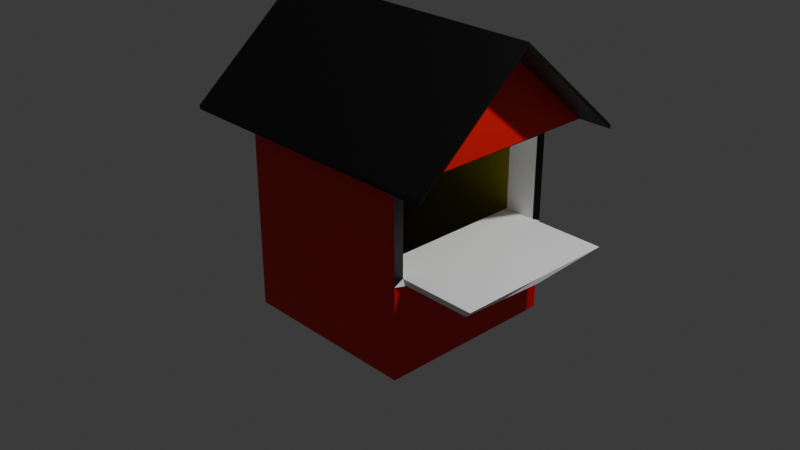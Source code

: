 # Source: cabin.blend  (saved by Blender 4.3.34; exported with 4.5.12 LTS)
import bpy
from mathutils import Matrix  # noqa: F401  (used for matrix-valued properties, if any)

bpy.ops.wm.read_factory_settings(use_empty=True)
scene = bpy.context.scene
scene.name = 'Scene'

# ---- collections
col_collection = bpy.data.collections.new('Collection'); scene.collection.children.link(col_collection)

# ---- materials (node trees are filled in below, after node groups)
mat_white = bpy.data.materials.new('white')
mat_white.alpha_threshold = 0.0
mat_white.roughness = 0.5
mat_white.line_color = (0.0, 0.0, 0.0, 1.0)
mat_black = bpy.data.materials.new('black')
mat_red = bpy.data.materials.new('red')
mat_wood = bpy.data.materials.new('wood')

# ---- material node trees
mat_white.use_nodes = True; mat_white.node_tree.nodes.clear()
_N = mat_white.node_tree.nodes; _L = mat_white.node_tree.links
n0 = _N.new('ShaderNodeOutputMaterial'); n0.name = 'Material Output'; n0.location = (300, 300)
n1 = _N.new('ShaderNodeBsdfPrincipled'); n1.name = 'Principled BSDF'; n1.location = (10, 300)
n1.inputs[0].default_value = (1.0, 1.0, 1.0, 1.0)
n1.inputs[3].default_value = 1.45
_L.new(n1.outputs[0], n0.inputs[0])
n0.is_active_output = True
mat_black.use_nodes = True; mat_black.node_tree.nodes.clear()
_N = mat_black.node_tree.nodes; _L = mat_black.node_tree.links
n0 = _N.new('ShaderNodeBsdfPrincipled'); n0.name = 'Principled BSDF'; n0.location = (10, 300)
n0.inputs[0].default_value = (0.000979, 0.000979, 0.000979, 1.0)
n1 = _N.new('ShaderNodeOutputMaterial'); n1.name = 'Material Output'; n1.location = (300, 300)
_L.new(n0.outputs[0], n1.inputs[0])
n1.is_active_output = True
mat_red.use_nodes = True; mat_red.node_tree.nodes.clear()
_N = mat_red.node_tree.nodes; _L = mat_red.node_tree.links
n0 = _N.new('ShaderNodeBsdfPrincipled'); n0.name = 'Principled BSDF'; n0.location = (10, 300)
n0.inputs[0].default_value = (0.8, 0.004417, 0.0, 1.0)
n1 = _N.new('ShaderNodeOutputMaterial'); n1.name = 'Material Output'; n1.location = (300, 300)
_L.new(n0.outputs[0], n1.inputs[0])
n1.is_active_output = True
mat_wood.use_nodes = True; mat_wood.node_tree.nodes.clear()
_N = mat_wood.node_tree.nodes; _L = mat_wood.node_tree.links
n0 = _N.new('ShaderNodeBsdfPrincipled'); n0.name = 'Principled BSDF'; n0.location = (10, 300)
n0.inputs[0].default_value = (0.3128, 0.276, 0.0, 1.0)
n1 = _N.new('ShaderNodeOutputMaterial'); n1.name = 'Material Output'; n1.location = (300, 300)
_L.new(n0.outputs[0], n1.inputs[0])
n1.is_active_output = True

# ---- world
world_world = bpy.data.worlds.new('World'); scene.world = world_world
world_world.use_nodes = True; world_world.node_tree.nodes.clear()
_N = world_world.node_tree.nodes; _L = world_world.node_tree.links
n0 = _N.new('ShaderNodeOutputWorld'); n0.name = 'World Output'; n0.location = (300, 300)
n1 = _N.new('ShaderNodeBackground'); n1.name = 'Background'; n1.location = (10, 300)
n1.inputs[0].default_value = (0.05088, 0.05088, 0.05088, 1.0)
_L.new(n1.outputs[0], n0.inputs[0])
n0.is_active_output = True
world_world.color = (0.05088, 0.05088, 0.05088)
world_world.sun_shadow_jitter_overblur = 0.0

# ---- cameras
cam_camera = bpy.data.cameras.new('Camera')
cam_camera.clip_end = 100.0
cam_camera.ortho_scale = 7.314

# ---- lights
light_light = bpy.data.lights.new('Light', 'POINT')
light_light.energy = 1000.0
light_light.shadow_soft_size = 0.1

# ---- meshes
me_cube = bpy.data.meshes.new('Cube')
me_cube.from_pydata([(1.0, 1.0, 1.0), (1.0, 1.0, -1.0), (1.0, -1.0, 1.0), (1.0, -1.0, -1.0), (-1.0, 1.0, 1.0), (-1.0, 1.0, -1.0), (-1.0, -1.0, 1.0), (-1.0, -1.0, -1.0), (1.0, 1.0, 0.0), (1.0, -1.0, 0.0), (1.0, 0.0, 1.0), (1.0, 0.0, -1.0), (1.0, 0.0, 0.0), (1.0, 0.0, 0.9463), (1.0, -0.8926, 0.9463), (1.0, 0.8926, 0.9463), (1.0, 0.8926, 0.05372), (1.0, -0.8926, 0.05372), (1.0, 0.0, 0.05372), (0.6569, 0.0, 0.9463), (0.6569, -0.8926, 0.9463), (0.6569, 0.8926, 0.9463), (0.6569, 0.8926, 0.05372), (0.6569, -0.8926, 0.05372), (0.6569, 0.0, 0.05372), (-0.8402, 0.0, 0.9463), (-0.8402, -0.8926, 0.9463), (-0.8402, 0.8926, 0.9463), (-0.8402, 0.8926, 0.05372), (-0.8402, -0.8926, 0.05372), (-0.8402, 0.0, 0.05372), (0.6569, 0.0, -0.9383), (0.6569, -0.8926, -0.9383), (0.6569, 0.8926, -0.9383), (-0.8402, 0.0, -0.9383), (-0.8402, -0.8926, -0.9383), (-0.8402, 0.8926, -0.9383), (1.0, -1.0, 1.078), (-1.0, -1.0, 1.078), (1.0, 0.0, 1.078), (-1.0, 1.0, 1.078), (1.0, 1.0, 1.078), (1.208, -1.261, 1.085), (-1.168, -1.261, 1.085), (1.208, 0.0, 1.085), (-1.168, 1.261, 1.085), (1.208, 1.261, 1.085), (1.208, 0.0, 2.158), (-1.168, 0.0, 2.158), (1.004, 0.0, 0.0), (1.047, -0.8959, 0.0), (1.047, 0.8959, 0.0), (1.004, 0.8926, 0.05372), (1.004, 0.0, 0.05372), (1.004, -0.8926, 0.05372), (1.831, 0.0, 0.0), (1.788, -0.8959, 0.0), (1.788, 0.8959, 0.0), (1.831, 0.8926, 0.05372), (1.831, 0.0, 0.05372), (1.831, -0.8926, 0.05372), (1.208, -1.261, 1.13), (-1.168, -1.261, 1.13), (-1.168, 1.261, 1.13), (1.208, 1.261, 1.13), (1.208, 0.0, 2.203), (-1.168, 0.0, 2.203), (-1.536, -1.261, 1.085), (-1.536, -1.261, 1.13), (1.577, 1.261, 1.085), (1.577, 0.0, 2.158), (1.577, -1.261, 1.085), (-1.536, 0.0, 2.158), (-1.536, 1.261, 1.085), (1.577, 1.261, 1.13), (1.577, 0.0, 2.203), (1.577, -1.261, 1.13), (-1.536, 0.0, 2.203), (-1.536, 1.261, 1.13)], [], [(4, 6, 38, 40), (3, 9, 2, 6, 7), (7, 6, 4, 5), (5, 1, 11, 3, 7), (2, 9, 17, 14), (5, 4, 0, 8, 1), (11, 12, 9, 3), (1, 8, 12, 11), (16, 18, 53, 52), (14, 17, 23, 20), (17, 18, 24, 23), (10, 2, 14, 13), (9, 12, 49, 50), (0, 10, 13, 15), (8, 0, 15, 16), (22, 21, 27, 28), (21, 19, 25, 27), (13, 14, 20, 19), (18, 16, 22, 24), (15, 13, 19, 21), (16, 15, 21, 22), (30, 25, 26, 29), (28, 27, 25, 30), (23, 24, 31, 32), (20, 23, 29, 26), (19, 20, 26, 25), (28, 30, 34, 36), (32, 31, 34, 35), (31, 33, 36, 34), (29, 23, 32, 35), (22, 28, 36, 33), (24, 22, 33, 31), (30, 29, 35, 34), (38, 37, 42, 43), (2, 10, 39, 37), (10, 0, 41, 39), (0, 4, 40, 41), (6, 2, 37, 38), (42, 44, 47), (41, 40, 45, 46), (37, 39, 44, 42), (39, 41, 46, 44), (40, 38, 43, 45), (44, 46, 47), (45, 43, 48), (43, 42, 61, 62), (48, 43, 67, 72), (52, 53, 59, 58), (54, 50, 56, 60), (8, 16, 52, 51), (17, 9, 50, 54), (12, 8, 51, 49), (18, 17, 54, 53), (55, 57, 58, 59), (56, 55, 59, 60), (51, 52, 58, 57), (50, 49, 55, 56), (53, 54, 60, 59), (49, 51, 57, 55), (62, 61, 65, 66), (64, 63, 66, 65), (64, 65, 75, 74), (66, 63, 78, 77), (46, 45, 63, 64), (42, 47, 70, 71), (72, 67, 68, 77), (70, 69, 74, 75), (73, 72, 77, 78), (71, 70, 75, 76), (43, 62, 68, 67), (65, 61, 76, 75), (63, 45, 73, 78), (61, 42, 71, 76), (45, 48, 72, 73), (62, 66, 77, 68), (47, 46, 69, 70), (46, 64, 74, 69)])
me_cube.polygons.foreach_set('material_index', [0, 2, 2, 0, 1, 2, 2, 2, 0, 0, 0, 1, 0, 1, 1, 3, 3, 0, 0, 0, 0, 3, 3, 0, 3, 3, 3, 3, 3, 3, 3, 0, 3, 1, 0, 0, 0, 0, 2, 1, 1, 1, 1, 2, 2, 1, 1, 0, 0, 0, 0, 0, 0, 0, 0, 0, 0, 0, 0, 1, 1, 1, 1, 1, 1, 1, 1, 1, 1, 1, 1, 1, 1, 1, 1, 1, 1])
_uv = me_cube.uv_layers.new(name='UVMap')
_uv.uv.foreach_set('vector', [0.625, 0.25, 0.625, 0.0, 0.625, 0.0, 0.625, 0.25, 0.375, 0.75, 0.5, 0.75, 0.625, 0.75, 0.625, 1.0, 0.375, 1.0, 0.375, 0.0, 0.625, 0.0, 0.625, 0.25, 0.375, 0.25, 0.125, 0.5, 0.375, 0.5, 0.375, 0.625, 0.375, 0.75, 0.125, 0.75, 0.625, 0.75, 0.5, 0.75, 0.5, 0.75, 0.625, 0.75, 0.375, 0.25, 0.625, 0.25, 0.625, 0.5, 0.5, 0.5, 0.375, 0.5, 0.375, 0.625, 0.5, 0.625, 0.5, 0.75, 0.375, 0.75, 0.375, 0.5, 0.5, 0.5, 0.5, 0.625, 0.375, 0.625, 0.5, 0.5, 0.5, 0.625, 0.5, 0.625, 0.5, 0.5, 0.625, 0.75, 0.5, 0.75, 0.5, 0.75, 0.625, 0.75, 0.5, 0.75, 0.5, 0.625, 0.5, 0.625, 0.5, 0.75, 0.625, 0.625, 0.625, 0.75, 0.625, 0.75, 0.625, 0.625, 0.5, 0.75, 0.5, 0.625, 0.5, 0.625, 0.5, 0.75, 0.625, 0.5, 0.625, 0.625, 0.625, 0.625, 0.625, 0.5, 0.5, 0.5, 0.625, 0.5, 0.625, 0.5, 0.5, 0.5, 0.5, 0.5, 0.625, 0.5, 0.625, 0.5, 0.5, 0.5, 0.625, 0.5, 0.625, 0.625, 0.625, 0.625, 0.625, 0.5, 0.625, 0.625, 0.625, 0.75, 0.625, 0.75, 0.625, 0.625, 0.5, 0.625, 0.5, 0.5, 0.5, 0.5, 0.5, 0.625, 0.625, 0.5, 0.625, 0.625, 0.625, 0.625, 0.625, 0.5, 0.5, 0.5, 0.625, 0.5, 0.625, 0.5, 0.5, 0.5, 0.5, 0.625, 0.625, 0.625, 0.625, 0.75, 0.5, 0.75, 0.5, 0.5, 0.625, 0.5, 0.625, 0.625, 0.5, 0.625, 0.5, 0.75, 0.5, 0.625, 0.5, 0.625, 0.5, 0.75, 0.625, 0.75, 0.5, 0.75, 0.5, 0.75, 0.625, 0.75, 0.625, 0.625, 0.625, 0.75, 0.625, 0.75, 0.625, 0.625, 0.5, 0.5, 0.5, 0.625, 0.5, 0.625, 0.5, 0.5, 0.5, 0.75, 0.5, 0.625, 0.5, 0.625, 0.5, 0.75, 0.5, 0.625, 0.5, 0.5, 0.5, 0.5, 0.5, 0.625, 0.5, 0.75, 0.5, 0.75, 0.5, 0.75, 0.5, 0.75, 0.5, 0.5, 0.5, 0.5, 0.5, 0.5, 0.5, 0.5, 0.5, 0.625, 0.5, 0.5, 0.5, 0.5, 0.5, 0.625, 0.5, 0.625, 0.5, 0.75, 0.5, 0.75, 0.5, 0.625, 0.625, 1.0, 0.625, 0.75, 0.625, 0.75, 0.625, 1.0, 0.625, 0.75, 0.625, 0.625, 0.625, 0.625, 0.625, 0.75, 0.625, 0.625, 0.625, 0.5, 0.625, 0.5, 0.625, 0.625, 0.625, 0.5, 0.625, 0.25, 0.625, 0.25, 0.625, 0.5, 0.625, 1.0, 0.625, 0.75, 0.625, 0.75, 0.625, 1.0, 0.625, 0.75, 0.625, 0.625, 0.625, 0.75, 0.625, 0.5, 0.625, 0.25, 0.625, 0.25, 0.625, 0.5, 0.625, 0.75, 0.625, 0.625, 0.625, 0.625, 0.625, 0.75, 0.625, 0.625, 0.625, 0.5, 0.625, 0.5, 0.625, 0.625, 0.625, 0.25, 0.625, 0.0, 0.625, 0.0, 0.625, 0.25, 0.625, 0.625, 0.625, 0.5, 0.625, 0.625, 0.625, 0.25, 0.625, 0.0, 0.625, 0.25, 0.625, 1.0, 0.625, 0.75, 0.625, 0.75, 0.625, 1.0, 0.625, 0.25, 0.625, 0.0, 0.625, 0.0, 0.625, 0.25, 0.5, 0.5, 0.5, 0.625, 0.5, 0.625, 0.5, 0.5, 0.5, 0.75, 0.5, 0.75, 0.5, 0.75, 0.5, 0.75, 0.5, 0.5, 0.5, 0.5, 0.5, 0.5, 0.5, 0.5, 0.5, 0.75, 0.5, 0.75, 0.5, 0.75, 0.5, 0.75, 0.5, 0.625, 0.5, 0.5, 0.5, 0.5, 0.5, 0.625, 0.5, 0.625, 0.5, 0.75, 0.5, 0.75, 0.5, 0.625, 0.5, 0.625, 0.5, 0.5, 0.5, 0.5, 0.5, 0.625, 0.5, 0.75, 0.5, 0.625, 0.5, 0.625, 0.5, 0.75, 0.5, 0.5, 0.5, 0.5, 0.5, 0.5, 0.5, 0.5, 0.5, 0.75, 0.5, 0.625, 0.5, 0.625, 0.5, 0.75, 0.5, 0.625, 0.5, 0.75, 0.5, 0.75, 0.5, 0.625, 0.5, 0.625, 0.5, 0.5, 0.5, 0.5, 0.5, 0.625, 0.625, 1.0, 0.625, 0.75, 0.625, 0.75, 0.625, 1.0, 0.625, 0.5, 0.625, 0.25, 0.625, 0.25, 0.625, 0.5, 0.625, 0.5, 0.625, 0.5, 0.625, 0.5, 0.625, 0.5, 0.625, 0.25, 0.625, 0.25, 0.625, 0.25, 0.625, 0.25, 0.625, 0.5, 0.625, 0.25, 0.625, 0.25, 0.625, 0.5, 0.625, 0.75, 0.625, 0.75, 0.625, 0.75, 0.625, 0.75, 0.625, 0.25, 0.625, 0.0, 0.625, 0.0, 0.625, 0.25, 0.625, 0.625, 0.625, 0.5, 0.625, 0.5, 0.625, 0.625, 0.625, 0.25, 0.625, 0.25, 0.625, 0.25, 0.625, 0.25, 0.625, 0.75, 0.625, 0.75, 0.625, 0.75, 0.625, 0.75, 0.625, 1.0, 0.625, 1.0, 0.625, 1.0, 0.625, 1.0, 0.625, 0.75, 0.625, 0.75, 0.625, 0.75, 0.625, 0.75, 0.625, 0.25, 0.625, 0.25, 0.625, 0.25, 0.625, 0.25, 0.625, 0.75, 0.625, 0.75, 0.625, 0.75, 0.625, 0.75, 0.625, 0.25, 0.625, 0.25, 0.625, 0.25, 0.625, 0.25, 0.625, 1.0, 0.625, 1.0, 0.625, 1.0, 0.625, 1.0, 0.625, 0.625, 0.625, 0.5, 0.625, 0.5, 0.625, 0.625, 0.625, 0.5, 0.625, 0.5, 0.625, 0.5, 0.625, 0.5])
me_cube.materials.append(mat_white)
me_cube.materials.append(mat_black)
me_cube.materials.append(mat_red)
me_cube.materials.append(mat_wood)
me_cube.materials.append(None)
me_cube.use_mirror_vertex_groups = False
me_cube.update()

# ---- objects
ob_cube = bpy.data.objects.new('Cube', me_cube)
ob_light = bpy.data.objects.new('Light', light_light)
ob_camera = bpy.data.objects.new('Camera', cam_camera)

# ---- transforms, parenting, visibility, modifiers, constraints
ob_cube.location = (0.0, 0.0, 0.0)
ob_cube.lock_rotations_4d = False
ob_cube.empty_display_type = 'ARROWS'
ob_cube.lineart.crease_threshold = 0.0
ob_light.location = (4.076, 1.005, 5.904)
ob_light.rotation_euler = (0.6503, 0.05522, 1.866)
ob_light.lock_rotations_4d = False
ob_light.empty_display_type = 'ARROWS'
ob_light.color = (0.0, 0.0, 0.0, 0.0)
ob_light.lineart.crease_threshold = 0.0
ob_camera.location = (7.359, -6.926, 4.958)
ob_camera.rotation_euler = (1.109, 0.0, 0.8149)
ob_camera.lock_rotations_4d = False
ob_camera.empty_display_type = 'ARROWS'
ob_camera.color = (0.0, 0.0, 0.0, 0.0)
ob_camera.display_type = 'WIRE'
ob_camera.lineart.crease_threshold = 0.0

# ---- collection membership
col_collection.objects.link(ob_cube)
col_collection.objects.link(ob_light)
col_collection.objects.link(ob_camera)

# ---- scene / render settings (as saved in the file)
scene.camera = ob_camera
scene.frame_start = 1; scene.frame_end = 250; scene.frame_set(1)
scene.render.engine = 'BLENDER_EEVEE_NEXT'
bpy.context.view_layer.update()
